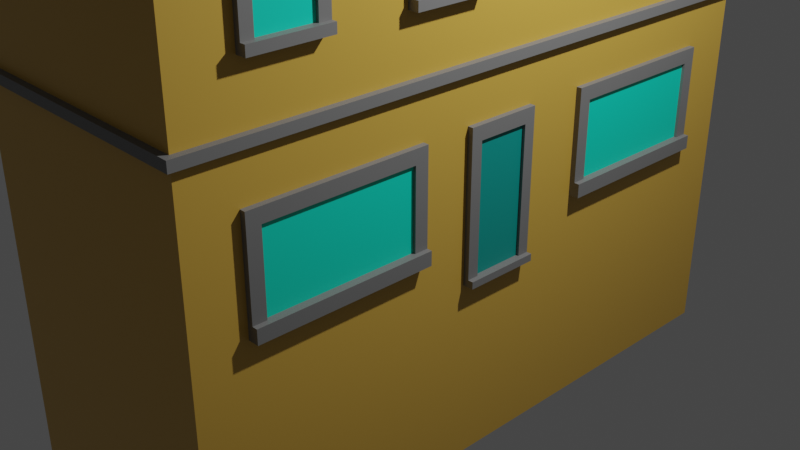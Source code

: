 # Source: Building.blend  (saved by Blender 3.2.14; exported with 4.5.12 LTS)
import bpy
from mathutils import Matrix  # noqa: F401  (used for matrix-valued properties, if any)

bpy.ops.wm.read_factory_settings(use_empty=True)
scene = bpy.context.scene
scene.name = 'Scene'

# ---- collections
col_collection = bpy.data.collections.new('Collection'); scene.collection.children.link(col_collection)

# ---- materials (node trees are filled in below, after node groups)
mat_paint = bpy.data.materials.new('Paint')
mat_paint.alpha_threshold = 0.0
mat_paint.use_transparent_shadow = False
mat_paint.line_color = (0.0, 0.0, 0.0, 1.0)
mat_doorpaint = bpy.data.materials.new('DoorPaint')
mat_doorpaint.use_transparent_shadow = False
mat_concrete = bpy.data.materials.new('Concrete')
mat_concrete.use_transparent_shadow = False
mat_window = bpy.data.materials.new('Window')
mat_window.use_transparent_shadow = False
mat_roof = bpy.data.materials.new('Roof')
mat_roof.use_transparent_shadow = False

# ---- node groups
ng_auto_smooth = bpy.data.node_groups.new('Auto Smooth', 'GeometryNodeTree')
_s = ng_auto_smooth.interface.new_socket(name='Geometry', in_out='OUTPUT', socket_type='NodeSocketGeometry')
_s = ng_auto_smooth.interface.new_socket(name='Geometry', in_out='INPUT', socket_type='NodeSocketGeometry')
_s = ng_auto_smooth.interface.new_socket(name='Angle', in_out='INPUT', socket_type='NodeSocketFloat')
_s.subtype = 'ANGLE'
_s.min_value = 0.0
_s.max_value = 3.142
ng_auto_smooth.is_modifier = True
_N = ng_auto_smooth.nodes; _L = ng_auto_smooth.links
n0 = _N.new('NodeGroupOutput'); n0.name = 'Group Output'; n0.location = (480, -100)
n1 = _N.new('NodeGroupInput'); n1.name = 'Group Input'; n1.location = (-420, -300)
n2 = _N.new('NodeGroupInput'); n2.name = 'Group Input.001'; n2.location = (-60, -100)
n3 = _N.new('GeometryNodeSetShadeSmooth'); n3.name = 'Set Shade Smooth'; n3.location = (120, -100)
n3.domain = 'EDGE'
n4 = _N.new('GeometryNodeSetShadeSmooth'); n4.name = 'Set Shade Smooth.001'; n4.location = (300, -100)
n5 = _N.new('GeometryNodeInputMeshEdgeAngle'); n5.name = 'Edge Angle'; n5.location = (-420, -220)
n6 = _N.new('GeometryNodeInputEdgeSmooth'); n6.name = 'Is Edge Smooth'; n6.location = (-60, -160)
n7 = _N.new('GeometryNodeInputShadeSmooth'); n7.name = 'Is Face Smooth'; n7.location = (-240, -340)
n8 = _N.new('FunctionNodeBooleanMath'); n8.name = 'Boolean Math'; n8.location = (-60, -220)
n9 = _N.new('FunctionNodeCompare'); n9.name = 'Compare'; n9.location = (-240, -180)
n9.operation = 'LESS_EQUAL'
_L.new(n5.outputs[0], n9.inputs[0])
_L.new(n4.outputs[0], n0.inputs[0])
_L.new(n1.outputs[1], n9.inputs[1])
_L.new(n9.outputs[0], n8.inputs[0])
_L.new(n7.outputs[0], n8.inputs[1])
_L.new(n2.outputs[0], n3.inputs[0])
_L.new(n6.outputs[0], n3.inputs[1])
_L.new(n3.outputs[0], n4.inputs[0])
_L.new(n8.outputs[0], n3.inputs[2])
n0.is_active_output = True

# ---- material node trees
mat_paint.use_nodes = True; mat_paint.node_tree.nodes.clear()
_N = mat_paint.node_tree.nodes; _L = mat_paint.node_tree.links
n0 = _N.new('ShaderNodeOutputMaterial'); n0.name = 'Material Output'; n0.location = (300, 300)
n1 = _N.new('ShaderNodeBsdfPrincipled'); n1.name = 'Principled BSDF'; n1.location = (10, 300)
n1.distribution = 'GGX'
n1.subsurface_method = 'RANDOM_WALK_SKIN'
n1.inputs[0].default_value = (0.6383, 0.3865, 0.06276, 1.0)
n1.inputs[2].default_value = 0.4
n1.inputs[3].default_value = 1.45
n1.inputs[27].default_value = (0.0, 0.0, 0.0, 1.0)
n1.inputs[28].default_value = 1.0
_L.new(n1.outputs[0], n0.inputs[0])
n0.is_active_output = True
mat_doorpaint.use_nodes = True; mat_doorpaint.node_tree.nodes.clear()
_N = mat_doorpaint.node_tree.nodes; _L = mat_doorpaint.node_tree.links
n0 = _N.new('ShaderNodeBsdfPrincipled'); n0.name = 'Principled BSDF'; n0.location = (10, 300)
n0.distribution = 'GGX'
n0.subsurface_method = 'RANDOM_WALK_SKIN'
n0.inputs[0].default_value = (0.0, 0.3032, 0.2681, 1.0)
n0.inputs[3].default_value = 1.45
n0.inputs[27].default_value = (0.0, 0.0, 0.0, 1.0)
n0.inputs[28].default_value = 1.0
n1 = _N.new('ShaderNodeOutputMaterial'); n1.name = 'Material Output'; n1.location = (300, 300)
_L.new(n0.outputs[0], n1.inputs[0])
n1.is_active_output = True
mat_concrete.use_nodes = True; mat_concrete.node_tree.nodes.clear()
_N = mat_concrete.node_tree.nodes; _L = mat_concrete.node_tree.links
n0 = _N.new('ShaderNodeBsdfPrincipled'); n0.name = 'Principled BSDF'; n0.location = (10, 300)
n0.distribution = 'GGX'
n0.subsurface_method = 'RANDOM_WALK_SKIN'
n0.inputs[0].default_value = (0.1902, 0.1902, 0.1902, 1.0)
n0.inputs[3].default_value = 1.45
n0.inputs[27].default_value = (0.0, 0.0, 0.0, 1.0)
n0.inputs[28].default_value = 1.0
n1 = _N.new('ShaderNodeOutputMaterial'); n1.name = 'Material Output'; n1.location = (300, 300)
_L.new(n0.outputs[0], n1.inputs[0])
n1.is_active_output = True
mat_window.use_nodes = True; mat_window.node_tree.nodes.clear()
_N = mat_window.node_tree.nodes; _L = mat_window.node_tree.links
n0 = _N.new('ShaderNodeBsdfPrincipled'); n0.name = 'Principled BSDF'; n0.location = (10, 300)
n0.distribution = 'GGX'
n0.subsurface_method = 'RANDOM_WALK_SKIN'
n0.inputs[0].default_value = (0.0, 0.8, 0.5782, 1.0)
n0.inputs[3].default_value = 1.45
n0.inputs[27].default_value = (0.0, 0.0, 0.0, 1.0)
n0.inputs[28].default_value = 1.0
n1 = _N.new('ShaderNodeOutputMaterial'); n1.name = 'Material Output'; n1.location = (300, 300)
_L.new(n0.outputs[0], n1.inputs[0])
n1.is_active_output = True
mat_roof.use_nodes = True; mat_roof.node_tree.nodes.clear()
_N = mat_roof.node_tree.nodes; _L = mat_roof.node_tree.links
n0 = _N.new('ShaderNodeBsdfPrincipled'); n0.name = 'Principled BSDF'; n0.location = (10, 300)
n0.distribution = 'GGX'
n0.subsurface_method = 'RANDOM_WALK_SKIN'
n0.inputs[0].default_value = (0.0, 0.0, 0.0, 1.0)
n0.inputs[3].default_value = 1.45
n0.inputs[27].default_value = (0.0, 0.0, 0.0, 1.0)
n0.inputs[28].default_value = 1.0
n1 = _N.new('ShaderNodeOutputMaterial'); n1.name = 'Material Output'; n1.location = (300, 300)
_L.new(n0.outputs[0], n1.inputs[0])
n1.is_active_output = True

# ---- world
world_world = bpy.data.worlds.new('World'); scene.world = world_world
world_world.use_nodes = True; world_world.node_tree.nodes.clear()
_N = world_world.node_tree.nodes; _L = world_world.node_tree.links
n0 = _N.new('ShaderNodeOutputWorld'); n0.name = 'World Output'; n0.location = (300, 300)
n1 = _N.new('ShaderNodeBackground'); n1.name = 'Background'; n1.location = (10, 300)
n1.inputs[0].default_value = (0.05088, 0.05088, 0.05088, 1.0)
_L.new(n1.outputs[0], n0.inputs[0])
n0.is_active_output = True
world_world.color = (0.05088, 0.05088, 0.05088)
world_world.use_sun_shadow = False
world_world.sun_shadow_jitter_overblur = 0.0

# ---- cameras
cam_camera = bpy.data.cameras.new('Camera')
cam_camera.clip_end = 100.0
cam_camera.ortho_scale = 7.314

# ---- lights
light_light = bpy.data.lights.new('Light', 'POINT')
light_light.transmission_factor = 0.0
light_light.energy = 1000.0
light_light.shadow_soft_size = 0.1
light_light.shadow_maximum_resolution = 0.006
light_light.use_absolute_resolution = True

# ---- meshes
me_cube = bpy.data.meshes.new('Cube')
me_cube.from_pydata([(1.0, 3.387, 2.0), (1.0, 3.387, 0.0), (1.0, -3.387, 2.0), (1.0, -3.387, 0.0), (-1.0, 3.387, 2.0), (-1.0, 3.387, 0.0), (-1.0, -3.387, 2.0), (-1.0, -3.387, 0.0), (1.0, -3.387, 2.1), (-1.0, -3.387, 2.1), (1.0, 3.387, 2.1), (-1.0, 3.387, 2.1), (1.0, -3.387, 4.1), (-1.0, -3.387, 4.1), (1.0, 3.387, 4.1), (-1.0, 3.387, 4.1), (1.05, -3.454, 2.0), (-1.05, -3.454, 2.0), (1.05, 3.454, 2.0), (-1.05, 3.454, 2.0), (1.05, -3.454, 2.1), (-1.05, -3.454, 2.1), (1.05, 3.454, 2.1), (-1.05, 3.454, 2.1), (1.0, -2.802, 2.661), (1.0, -2.802, 3.661), (1.0, -2.002, 2.661), (1.0, -2.002, 3.661), (1.042, -2.802, 2.661), (1.042, -2.802, 3.661), (1.042, -2.002, 2.661), (1.042, -2.002, 3.661), (1.0, -2.802, 2.755), (1.0, -2.802, 3.567), (1.0, -2.002, 3.567), (1.0, -2.002, 2.755), (1.042, -2.002, 3.567), (1.042, -2.002, 2.755), (1.042, -2.802, 3.567), (1.042, -2.802, 2.755), (1.0, -2.122, 2.661), (1.0, -2.682, 2.661), (1.0, -2.682, 3.661), (1.0, -2.122, 3.661), (1.042, -2.682, 2.661), (1.042, -2.122, 2.661), (1.042, -2.122, 3.661), (1.042, -2.682, 3.661), (1.042, -2.122, 2.755), (1.042, -2.682, 2.755), (1.042, -2.122, 3.567), (1.042, -2.682, 3.567), (1.0, -2.682, 2.755), (1.0, -2.122, 2.755), (1.0, -2.682, 3.567), (1.0, -2.122, 3.567), (1.021, -2.122, 2.755), (1.021, -2.682, 2.755), (1.021, -2.122, 3.567), (1.021, -2.682, 3.567), (1.081, -2.002, 2.755), (1.081, -2.002, 2.661), (1.081, -2.122, 2.661), (1.081, -2.802, 2.755), (1.081, -2.802, 2.661), (1.081, -2.682, 2.755), (1.081, -2.682, 2.661), (1.081, -2.122, 2.755), (1.0, -1.202, 2.661), (1.0, -1.202, 3.661), (1.0, -0.4024, 2.661), (1.0, -0.4024, 3.661), (1.042, -1.202, 2.661), (1.042, -1.202, 3.661), (1.042, -0.4024, 2.661), (1.042, -0.4024, 3.661), (1.0, -1.202, 2.755), (1.0, -1.202, 3.567), (1.0, -0.4024, 3.567), (1.0, -0.4024, 2.755), (1.042, -0.4024, 3.567), (1.042, -0.4024, 2.755), (1.042, -1.202, 3.567), (1.042, -1.202, 2.755), (1.0, -0.5224, 2.661), (1.0, -1.082, 2.661), (1.0, -1.082, 3.661), (1.0, -0.5224, 3.661), (1.042, -1.082, 2.661), (1.042, -0.5224, 2.661), (1.042, -0.5224, 3.661), (1.042, -1.082, 3.661), (1.042, -0.5224, 2.755), (1.042, -1.082, 2.755), (1.042, -0.5224, 3.567), (1.042, -1.082, 3.567), (1.0, -1.082, 2.755), (1.0, -0.5224, 2.755), (1.0, -1.082, 3.567), (1.0, -0.5224, 3.567), (1.021, -0.5224, 2.755), (1.021, -1.082, 2.755), (1.021, -0.5224, 3.567), (1.021, -1.082, 3.567), (1.081, -0.4024, 2.755), (1.081, -0.4024, 2.661), (1.081, -0.5224, 2.661), (1.081, -1.202, 2.755), (1.081, -1.202, 2.661), (1.081, -1.082, 2.755), (1.081, -1.082, 2.661), (1.081, -0.5224, 2.755), (1.0, 0.3976, 2.661), (1.0, 0.3976, 3.661), (1.0, 1.198, 2.661), (1.0, 1.198, 3.661), (1.042, 0.3976, 2.661), (1.042, 0.3976, 3.661), (1.042, 1.198, 2.661), (1.042, 1.198, 3.661), (1.0, 0.3976, 2.755), (1.0, 0.3976, 3.567), (1.0, 1.198, 3.567), (1.0, 1.198, 2.755), (1.042, 1.198, 3.567), (1.042, 1.198, 2.755), (1.042, 0.3976, 3.567), (1.042, 0.3976, 2.755), (1.0, 1.078, 2.661), (1.0, 0.5176, 2.661), (1.0, 0.5176, 3.661), (1.0, 1.078, 3.661), (1.042, 0.5176, 2.661), (1.042, 1.078, 2.661), (1.042, 1.078, 3.661), (1.042, 0.5176, 3.661), (1.042, 1.078, 2.755), (1.042, 0.5176, 2.755), (1.042, 1.078, 3.567), (1.042, 0.5176, 3.567), (1.0, 0.5176, 2.755), (1.0, 1.078, 2.755), (1.0, 0.5176, 3.567), (1.0, 1.078, 3.567), (1.021, 1.078, 2.755), (1.021, 0.5176, 2.755), (1.021, 1.078, 3.567), (1.021, 0.5176, 3.567), (1.081, 1.198, 2.755), (1.081, 1.198, 2.661), (1.081, 1.078, 2.661), (1.081, 0.3976, 2.755), (1.081, 0.3976, 2.661), (1.081, 0.5176, 2.755), (1.081, 0.5176, 2.661), (1.081, 1.078, 2.755), (1.0, 1.998, 2.661), (1.0, 1.998, 3.661), (1.0, 2.798, 2.661), (1.0, 2.798, 3.661), (1.042, 1.998, 2.661), (1.042, 1.998, 3.661), (1.042, 2.798, 2.661), (1.042, 2.798, 3.661), (1.0, 1.998, 2.755), (1.0, 1.998, 3.567), (1.0, 2.798, 3.567), (1.0, 2.798, 2.755), (1.042, 2.798, 3.567), (1.042, 2.798, 2.755), (1.042, 1.998, 3.567), (1.042, 1.998, 2.755), (1.0, 2.678, 2.661), (1.0, 2.118, 2.661), (1.0, 2.118, 3.661), (1.0, 2.678, 3.661), (1.042, 2.118, 2.661), (1.042, 2.678, 2.661), (1.042, 2.678, 3.661), (1.042, 2.118, 3.661), (1.042, 2.678, 2.755), (1.042, 2.118, 2.755), (1.042, 2.678, 3.567), (1.042, 2.118, 3.567), (1.0, 2.118, 2.755), (1.0, 2.678, 2.755), (1.0, 2.118, 3.567), (1.0, 2.678, 3.567), (1.021, 2.678, 2.755), (1.021, 2.118, 2.755), (1.021, 2.678, 3.567), (1.021, 2.118, 3.567), (1.081, 2.798, 2.755), (1.081, 2.798, 2.661), (1.081, 2.678, 2.661), (1.081, 1.998, 2.755), (1.081, 1.998, 2.661), (1.081, 2.118, 2.755), (1.081, 2.118, 2.661), (1.081, 2.678, 2.755), (1.0, -0.4992, -0.01088), (1.0, -0.4992, 1.528), (1.0, 0.3008, -0.01088), (1.0, 0.3008, 1.528), (1.042, -0.4992, -0.01088), (1.042, -0.4992, 1.528), (1.042, 0.3008, -0.01088), (1.042, 0.3008, 1.528), (1.0, -0.4992, 0.06337), (1.0, -0.4992, 1.382), (1.0, 0.3008, 1.382), (1.0, 0.3008, 0.06337), (1.042, 0.3008, 1.382), (1.042, 0.3008, 0.06337), (1.042, -0.4992, 1.382), (1.042, -0.4992, 0.06337), (1.0, 0.1809, -0.01088), (1.0, -0.3792, -0.01088), (1.0, -0.3792, 1.528), (1.0, 0.1809, 1.528), (1.042, -0.3792, -0.01088), (1.042, 0.1809, -0.01088), (1.042, 0.1809, 1.528), (1.042, -0.3792, 1.528), (1.042, 0.1809, 0.06337), (1.042, -0.3792, 0.06337), (1.042, 0.1809, 1.382), (1.042, -0.3792, 1.382), (1.0, -0.3792, 0.06337), (1.0, 0.1809, 0.06337), (1.0, -0.3792, 1.382), (1.0, 0.1809, 1.382), (1.021, 0.1809, 0.06337), (1.021, -0.3792, 0.06337), (1.021, 0.1809, 1.382), (1.021, -0.3792, 1.382), (1.081, 0.3008, 0.06337), (1.081, 0.3008, -0.01088), (1.081, 0.1809, -0.01088), (1.081, -0.4992, 0.06337), (1.081, -0.4992, -0.01088), (1.081, -0.3792, 0.06337), (1.081, -0.3792, -0.01088), (1.081, 0.1809, 0.06337), (1.0, 0.9555, 0.4278), (1.0, 0.9555, 1.528), (1.0, 2.79, 0.4278), (1.0, 2.79, 1.528), (1.042, 0.9555, 0.4278), (1.042, 0.9555, 1.528), (1.042, 2.79, 0.4278), (1.042, 2.79, 1.528), (1.0, 0.9555, 0.5731), (1.0, 0.9555, 1.382), (1.0, 2.79, 1.382), (1.0, 2.79, 0.5731), (1.042, 2.79, 1.382), (1.042, 2.79, 0.5731), (1.042, 0.9555, 1.382), (1.042, 0.9555, 0.5731), (1.0, 2.65, 0.4278), (1.0, 1.095, 0.4278), (1.0, 1.095, 1.528), (1.0, 2.65, 1.528), (1.042, 1.095, 0.4278), (1.042, 2.65, 0.4278), (1.042, 2.65, 1.528), (1.042, 1.095, 1.528), (1.042, 2.65, 0.5731), (1.042, 1.095, 0.5731), (1.042, 2.65, 1.382), (1.042, 1.095, 1.382), (1.0, 1.095, 0.5731), (1.0, 2.65, 0.5731), (1.0, 1.095, 1.382), (1.0, 2.65, 1.382), (1.021, 2.65, 0.5731), (1.021, 1.095, 0.5731), (1.021, 2.65, 1.382), (1.021, 1.095, 1.382), (1.081, 2.79, 0.5731), (1.081, 2.79, 0.4278), (1.081, 2.65, 0.4278), (1.081, 0.9555, 0.5731), (1.081, 0.9555, 0.4278), (1.081, 1.095, 0.5731), (1.081, 1.095, 0.4278), (1.081, 2.65, 0.5731), (1.0, -2.858, 0.4278), (1.0, -2.858, 1.528), (1.0, -1.023, 0.4278), (1.0, -1.023, 1.528), (1.042, -2.858, 0.4278), (1.042, -2.858, 1.528), (1.042, -1.023, 0.4278), (1.042, -1.023, 1.528), (1.0, -2.858, 0.5731), (1.0, -2.858, 1.382), (1.0, -1.023, 1.382), (1.0, -1.023, 0.5731), (1.042, -1.023, 1.382), (1.042, -1.023, 0.5731), (1.042, -2.858, 1.382), (1.042, -2.858, 0.5731), (1.0, -1.164, 0.4278), (1.0, -2.718, 0.4278), (1.0, -2.718, 1.528), (1.0, -1.164, 1.528), (1.042, -2.718, 0.4278), (1.042, -1.164, 0.4278), (1.042, -1.164, 1.528), (1.042, -2.718, 1.528), (1.042, -1.164, 0.5731), (1.042, -2.718, 0.5731), (1.042, -1.164, 1.382), (1.042, -2.718, 1.382), (1.0, -2.718, 0.5731), (1.0, -1.164, 0.5731), (1.0, -2.718, 1.382), (1.0, -1.164, 1.382), (1.021, -1.164, 0.5731), (1.021, -2.718, 0.5731), (1.021, -1.164, 1.382), (1.021, -2.718, 1.382), (1.081, -1.023, 0.5731), (1.081, -1.023, 0.4278), (1.081, -1.164, 0.4278), (1.081, -2.858, 0.5731), (1.081, -2.858, 0.4278), (1.081, -2.718, 0.5731), (1.081, -2.718, 0.4278), (1.081, -1.164, 0.5731), (1.264, -3.806, 4.1), (0.9908, -3.961, 4.1), (1.128, -3.822, 4.1), (-0.9908, -3.961, 4.1), (-1.295, -3.806, 4.1), (-1.128, -3.822, 4.1), (0.9902, 3.961, 4.1), (1.264, 3.807, 4.1), (1.128, 3.822, 4.1), (-1.295, 3.807, 4.1), (-0.9902, 3.961, 4.1), (-1.128, 3.822, 4.1), (-7.451e-09, -3.37, 5.349), (7.451e-09, 3.404, 5.349), (0.1395, -3.192, 5.399), (-0.1395, -3.192, 5.399), (-4.843e-09, -3.279, 5.428), (-0.1395, 3.228, 5.399), (0.1395, 3.228, 5.399), (4.909e-09, 3.318, 5.426), (-1.0, 3.387, -1.897), (-1.0, -3.387, -1.897), (1.0, 3.387, -1.897), (1.0, -3.387, -1.897)], [], [(0, 4, 19, 18), (3, 2, 6, 7), (7, 6, 4, 5), (7, 5, 352, 353), (1, 0, 2, 3), (5, 4, 0, 1), (11, 9, 13, 15), (8, 9, 21, 20), (9, 11, 23, 21), (2, 0, 18, 16), (338, 342, 345), (9, 8, 12, 13), (10, 11, 15, 14), (8, 10, 14, 12), (19, 17, 21, 23), (16, 18, 22, 20), (18, 19, 23, 22), (17, 16, 20, 21), (6, 2, 16, 17), (11, 10, 22, 23), (10, 8, 20, 22), (4, 6, 17, 19), (332, 339, 350, 346), (341, 349, 351, 345, 342), (335, 333, 344), (14, 15, 343, 342, 338, 340), (12, 14, 340, 339, 332, 334), (15, 13, 337, 336, 341, 343), (55, 43, 27, 34), (34, 27, 31, 36), (51, 47, 29, 38), (38, 29, 25, 33), (41, 44, 28, 24), (47, 42, 25, 29), (28, 39, 32, 24), (39, 38, 33, 32), (48, 49, 65, 67), (49, 51, 38, 39), (26, 35, 37, 30), (35, 34, 36, 37), (40, 53, 35, 26), (53, 55, 34, 35), (32, 33, 54, 52), (52, 54, 55, 53), (24, 32, 52, 41), (41, 52, 53, 40), (37, 36, 50, 48), (51, 49, 57, 59), (30, 37, 60, 61), (28, 44, 66, 64), (31, 27, 43, 46), (46, 43, 42, 47), (26, 30, 45, 40), (40, 45, 44, 41), (36, 31, 46, 50), (50, 46, 47, 51), (33, 25, 42, 54), (54, 42, 43, 55), (56, 58, 59, 57), (50, 51, 59, 58), (49, 48, 56, 57), (48, 50, 58, 56), (66, 65, 63, 64), (61, 60, 67, 62), (62, 67, 65, 66), (44, 45, 62, 66), (49, 39, 63, 65), (39, 28, 64, 63), (45, 30, 61, 62), (37, 48, 67, 60), (99, 87, 71, 78), (78, 71, 75, 80), (95, 91, 73, 82), (82, 73, 69, 77), (85, 88, 72, 68), (91, 86, 69, 73), (72, 83, 76, 68), (83, 82, 77, 76), (92, 93, 109, 111), (93, 95, 82, 83), (70, 79, 81, 74), (79, 78, 80, 81), (84, 97, 79, 70), (97, 99, 78, 79), (76, 77, 98, 96), (96, 98, 99, 97), (68, 76, 96, 85), (85, 96, 97, 84), (81, 80, 94, 92), (95, 93, 101, 103), (74, 81, 104, 105), (72, 88, 110, 108), (75, 71, 87, 90), (90, 87, 86, 91), (70, 74, 89, 84), (84, 89, 88, 85), (80, 75, 90, 94), (94, 90, 91, 95), (77, 69, 86, 98), (98, 86, 87, 99), (100, 102, 103, 101), (94, 95, 103, 102), (93, 92, 100, 101), (92, 94, 102, 100), (110, 109, 107, 108), (105, 104, 111, 106), (106, 111, 109, 110), (88, 89, 106, 110), (93, 83, 107, 109), (83, 72, 108, 107), (89, 74, 105, 106), (81, 92, 111, 104), (143, 131, 115, 122), (122, 115, 119, 124), (139, 135, 117, 126), (126, 117, 113, 121), (129, 132, 116, 112), (135, 130, 113, 117), (116, 127, 120, 112), (127, 126, 121, 120), (136, 137, 153, 155), (137, 139, 126, 127), (114, 123, 125, 118), (123, 122, 124, 125), (128, 141, 123, 114), (141, 143, 122, 123), (120, 121, 142, 140), (140, 142, 143, 141), (112, 120, 140, 129), (129, 140, 141, 128), (125, 124, 138, 136), (139, 137, 145, 147), (118, 125, 148, 149), (116, 132, 154, 152), (119, 115, 131, 134), (134, 131, 130, 135), (114, 118, 133, 128), (128, 133, 132, 129), (124, 119, 134, 138), (138, 134, 135, 139), (121, 113, 130, 142), (142, 130, 131, 143), (144, 146, 147, 145), (138, 139, 147, 146), (137, 136, 144, 145), (136, 138, 146, 144), (154, 153, 151, 152), (149, 148, 155, 150), (150, 155, 153, 154), (132, 133, 150, 154), (137, 127, 151, 153), (127, 116, 152, 151), (133, 118, 149, 150), (125, 136, 155, 148), (187, 175, 159, 166), (166, 159, 163, 168), (183, 179, 161, 170), (170, 161, 157, 165), (173, 176, 160, 156), (179, 174, 157, 161), (160, 171, 164, 156), (171, 170, 165, 164), (180, 181, 197, 199), (181, 183, 170, 171), (158, 167, 169, 162), (167, 166, 168, 169), (172, 185, 167, 158), (185, 187, 166, 167), (164, 165, 186, 184), (184, 186, 187, 185), (156, 164, 184, 173), (173, 184, 185, 172), (169, 168, 182, 180), (183, 181, 189, 191), (162, 169, 192, 193), (160, 176, 198, 196), (163, 159, 175, 178), (178, 175, 174, 179), (158, 162, 177, 172), (172, 177, 176, 173), (168, 163, 178, 182), (182, 178, 179, 183), (165, 157, 174, 186), (186, 174, 175, 187), (188, 190, 191, 189), (182, 183, 191, 190), (181, 180, 188, 189), (180, 182, 190, 188), (198, 197, 195, 196), (193, 192, 199, 194), (194, 199, 197, 198), (176, 177, 194, 198), (181, 171, 195, 197), (171, 160, 196, 195), (177, 162, 193, 194), (169, 180, 199, 192), (231, 219, 203, 210), (210, 203, 207, 212), (227, 223, 205, 214), (214, 205, 201, 209), (217, 220, 204, 200), (223, 218, 201, 205), (204, 215, 208, 200), (215, 214, 209, 208), (224, 225, 241, 243), (225, 227, 214, 215), (202, 211, 213, 206), (211, 210, 212, 213), (216, 229, 211, 202), (229, 231, 210, 211), (208, 209, 230, 228), (228, 230, 231, 229), (200, 208, 228, 217), (217, 228, 229, 216), (213, 212, 226, 224), (227, 225, 233, 235), (206, 213, 236, 237), (204, 220, 242, 240), (207, 203, 219, 222), (222, 219, 218, 223), (202, 206, 221, 216), (216, 221, 220, 217), (212, 207, 222, 226), (226, 222, 223, 227), (209, 201, 218, 230), (230, 218, 219, 231), (232, 234, 235, 233), (226, 227, 235, 234), (225, 224, 232, 233), (224, 226, 234, 232), (242, 241, 239, 240), (237, 236, 243, 238), (238, 243, 241, 242), (220, 221, 238, 242), (225, 215, 239, 241), (215, 204, 240, 239), (221, 206, 237, 238), (213, 224, 243, 236), (275, 263, 247, 254), (254, 247, 251, 256), (271, 267, 249, 258), (258, 249, 245, 253), (261, 264, 248, 244), (267, 262, 245, 249), (248, 259, 252, 244), (259, 258, 253, 252), (268, 269, 285, 287), (269, 271, 258, 259), (246, 255, 257, 250), (255, 254, 256, 257), (260, 273, 255, 246), (273, 275, 254, 255), (252, 253, 274, 272), (272, 274, 275, 273), (244, 252, 272, 261), (261, 272, 273, 260), (257, 256, 270, 268), (271, 269, 277, 279), (250, 257, 280, 281), (248, 264, 286, 284), (251, 247, 263, 266), (266, 263, 262, 267), (246, 250, 265, 260), (260, 265, 264, 261), (256, 251, 266, 270), (270, 266, 267, 271), (253, 245, 262, 274), (274, 262, 263, 275), (276, 278, 279, 277), (270, 271, 279, 278), (269, 268, 276, 277), (268, 270, 278, 276), (286, 285, 283, 284), (281, 280, 287, 282), (282, 287, 285, 286), (264, 265, 282, 286), (269, 259, 283, 285), (259, 248, 284, 283), (265, 250, 281, 282), (257, 268, 287, 280), (319, 307, 291, 298), (298, 291, 295, 300), (315, 311, 293, 302), (302, 293, 289, 297), (305, 308, 292, 288), (311, 306, 289, 293), (292, 303, 296, 288), (303, 302, 297, 296), (312, 313, 329, 331), (313, 315, 302, 303), (290, 299, 301, 294), (299, 298, 300, 301), (304, 317, 299, 290), (317, 319, 298, 299), (296, 297, 318, 316), (316, 318, 319, 317), (288, 296, 316, 305), (305, 316, 317, 304), (301, 300, 314, 312), (315, 313, 321, 323), (294, 301, 324, 325), (292, 308, 330, 328), (295, 291, 307, 310), (310, 307, 306, 311), (290, 294, 309, 304), (304, 309, 308, 305), (300, 295, 310, 314), (314, 310, 311, 315), (297, 289, 306, 318), (318, 306, 307, 319), (320, 322, 323, 321), (314, 315, 323, 322), (313, 312, 320, 321), (312, 314, 322, 320), (330, 329, 327, 328), (325, 324, 331, 326), (326, 331, 329, 330), (308, 309, 326, 330), (313, 303, 327, 329), (303, 292, 328, 327), (309, 294, 325, 326), (301, 312, 331, 324), (332, 333, 334), (335, 336, 337), (338, 339, 340), (341, 342, 343), (348, 347, 336, 335, 344), (341, 336, 347, 349), (351, 350, 339, 338, 345), (13, 12, 334, 333, 335, 337), (346, 347, 348), (349, 350, 351), (349, 347, 346, 350), (332, 346, 348, 344, 333), (352, 354, 355, 353), (1, 3, 355, 354), (5, 1, 354, 352), (3, 7, 353, 355)])
me_cube.polygons.foreach_set('use_smooth', [True] * 338)
me_cube.polygons.foreach_set('material_index', [2, 0, 0, 0, 0, 0, 0, 2, 2, 2, 4, 0, 0, 0, 2, 2, 2, 2, 2, 2, 2, 2, 4, 4, 4, 4, 4, 4, 2, 2, 2, 2, 2, 2, 2, 2, 2, 2, 2, 2, 2, 2, 2, 2, 2, 2, 2, 2, 2, 2, 2, 2, 2, 2, 2, 2, 2, 2, 3, 2, 2, 2, 2, 2, 2, 2, 2, 2, 2, 2, 2, 2, 2, 2, 2, 2, 2, 2, 2, 2, 2, 2, 2, 2, 2, 2, 2, 2, 2, 2, 2, 2, 2, 2, 2, 2, 2, 2, 2, 2, 3, 2, 2, 2, 2, 2, 2, 2, 2, 2, 2, 2, 2, 2, 2, 2, 2, 2, 2, 2, 2, 2, 2, 2, 2, 2, 2, 2, 2, 2, 2, 2, 2, 2, 2, 2, 2, 2, 2, 2, 2, 2, 3, 2, 2, 2, 2, 2, 2, 2, 2, 2, 2, 2, 2, 2, 2, 2, 2, 2, 2, 2, 2, 2, 2, 2, 2, 2, 2, 2, 2, 2, 2, 2, 2, 2, 2, 2, 2, 2, 2, 2, 2, 2, 3, 2, 2, 2, 2, 2, 2, 2, 2, 2, 2, 2, 2, 2, 2, 2, 2, 2, 2, 2, 2, 2, 2, 2, 2, 2, 2, 2, 2, 2, 2, 2, 2, 2, 2, 2, 2, 2, 2, 2, 2, 2, 1, 2, 2, 2, 2, 2, 2, 2, 2, 2, 2, 2, 2, 2, 2, 2, 2, 2, 2, 2, 2, 2, 2, 2, 2, 2, 2, 2, 2, 2, 2, 2, 2, 2, 2, 2, 2, 2, 2, 2, 2, 2, 3, 2, 2, 2, 2, 2, 2, 2, 2, 2, 2, 2, 2, 2, 2, 2, 2, 2, 2, 2, 2, 2, 2, 2, 2, 2, 2, 2, 2, 2, 2, 2, 2, 2, 2, 2, 2, 2, 2, 2, 2, 2, 3, 2, 2, 2, 2, 2, 2, 2, 2, 2, 2, 2, 4, 4, 4, 4, 4, 4, 4, 4, 4, 4, 4, 4, 0, 0, 0, 0])
_uv = me_cube.uv_layers.new(name='UVMap')
_uv.uv.foreach_set('vector', [0.625, 0.5, 0.625, 0.25, 0.625, 0.25, 0.625, 0.5, 0.375, 0.75, 0.625, 0.75, 0.625, 1.0, 0.375, 1.0, 0.375, 0.0, 0.625, 0.0, 0.625, 0.25, 0.375, 0.25, 0.375, 0.0, 0.375, 0.25, 0.375, 0.25, 0.375, 0.0, 0.375, 0.5, 0.625, 0.5, 0.625, 0.75, 0.375, 0.75, 0.375, 0.25, 0.625, 0.25, 0.625, 0.5, 0.375, 0.5, 0.625, 0.25, 0.625, 0.0, 0.625, 0.0, 0.625, 0.25, 0.625, 0.75, 0.625, 1.0, 0.625, 1.0, 0.625, 0.75, 0.625, 0.0, 0.625, 0.25, 0.625, 0.25, 0.625, 0.0, 0.625, 0.75, 0.625, 0.5, 0.625, 0.5, 0.625, 0.75, 0.625, 0.4808, 0.625, 0.2692, 0.625, 0.4984, 0.625, 1.0, 0.625, 0.75, 0.625, 0.75, 0.625, 1.0, 0.625, 0.5, 0.625, 0.25, 0.625, 0.25, 0.625, 0.5, 0.625, 0.75, 0.625, 0.5, 0.625, 0.5, 0.625, 0.75, 0.625, 0.25, 0.625, 0.0, 0.625, 0.0, 0.625, 0.25, 0.625, 0.75, 0.625, 0.5, 0.625, 0.5, 0.625, 0.75, 0.625, 0.5, 0.625, 0.25, 0.625, 0.25, 0.625, 0.5, 0.625, 1.0, 0.625, 0.75, 0.625, 0.75, 0.625, 1.0, 0.625, 1.0, 0.625, 0.75, 0.625, 0.75, 0.625, 1.0, 0.625, 0.25, 0.625, 0.5, 0.625, 0.5, 0.625, 0.25, 0.625, 0.5, 0.625, 0.75, 0.625, 0.75, 0.625, 0.5, 0.625, 0.25, 0.625, 0.0, 0.625, 0.0, 0.625, 0.25, 0.625, 0.7451, 0.625, 0.5049, 0.625, 0.5231, 0.625, 0.7257, 0.625, 0.2451, 0.625, 0.2269, 0.625, 0.229, 0.625, 0.2313, 0.625, 0.2489, 0.625, 0.9809, 0.625, 0.7691, 0.625, 0.9809, 0.625, 0.5, 0.625, 0.25, 0.625, 0.25, 0.625, 0.2692, 0.625, 0.4808, 0.625, 0.5, 0.625, 0.75, 0.625, 0.5, 0.625, 0.5, 0.625, 0.5049, 0.625, 0.7451, 0.625, 0.75, 0.625, 0.25, 0.625, 0.0, 0.625, 0.0, 0.625, 0.004889, 0.625, 0.2451, 0.625, 0.25, 0.5417, 0.1667, 0.625, 0.1667, 0.625, 0.25, 0.5417, 0.25, 0.5417, 0.25, 0.625, 0.25, 0.625, 0.5, 0.5417, 0.5, 0.5417, 0.6667, 0.625, 0.6667, 0.625, 0.75, 0.5417, 0.75, 0.5417, 0.75, 0.625, 0.75, 0.625, 1.0, 0.5417, 1.0, 0.125, 0.6667, 0.375, 0.6667, 0.375, 0.75, 0.125, 0.75, 0.625, 0.6667, 0.875, 0.6667, 0.875, 0.75, 0.625, 0.75, 0.375, 0.75, 0.4583, 0.75, 0.4583, 1.0, 0.375, 1.0, 0.4583, 0.75, 0.5417, 0.75, 0.5417, 1.0, 0.4583, 1.0, 0.4583, 0.5833, 0.4583, 0.6667, 0.4583, 0.6667, 0.4583, 0.5833, 0.4583, 0.6667, 0.5417, 0.6667, 0.5417, 0.75, 0.4583, 0.75, 0.375, 0.25, 0.4583, 0.25, 0.4583, 0.5, 0.375, 0.5, 0.4583, 0.25, 0.5417, 0.25, 0.5417, 0.5, 0.4583, 0.5, 0.375, 0.1667, 0.4583, 0.1667, 0.4583, 0.25, 0.375, 0.25, 0.4583, 0.1667, 0.5417, 0.1667, 0.5417, 0.25, 0.4583, 0.25, 0.4583, 0.0, 0.5417, 0.0, 0.5417, 0.08333, 0.4583, 0.08333, 0.4583, 0.08333, 0.5417, 0.08333, 0.5417, 0.1667, 0.4583, 0.1667, 0.375, 0.0, 0.4583, 0.0, 0.4583, 0.08333, 0.375, 0.08333, 0.375, 0.08333, 0.4583, 0.08333, 0.4583, 0.1667, 0.375, 0.1667, 0.4583, 0.5, 0.5417, 0.5, 0.5417, 0.5833, 0.4583, 0.5833, 0.5417, 0.6667, 0.4583, 0.6667, 0.4583, 0.6667, 0.5417, 0.6667, 0.375, 0.5, 0.4583, 0.5, 0.4583, 0.5, 0.375, 0.5, 0.375, 0.75, 0.375, 0.6667, 0.375, 0.6667, 0.375, 0.75, 0.625, 0.5, 0.875, 0.5, 0.875, 0.5833, 0.625, 0.5833, 0.625, 0.5833, 0.875, 0.5833, 0.875, 0.6667, 0.625, 0.6667, 0.125, 0.5, 0.375, 0.5, 0.375, 0.5833, 0.125, 0.5833, 0.125, 0.5833, 0.375, 0.5833, 0.375, 0.6667, 0.125, 0.6667, 0.5417, 0.5, 0.625, 0.5, 0.625, 0.5833, 0.5417, 0.5833, 0.5417, 0.5833, 0.625, 0.5833, 0.625, 0.6667, 0.5417, 0.6667, 0.5417, 0.0, 0.625, 0.0, 0.625, 0.08333, 0.5417, 0.08333, 0.5417, 0.08333, 0.625, 0.08333, 0.625, 0.1667, 0.5417, 0.1667, 0.4583, 0.5833, 0.5417, 0.5833, 0.5417, 0.6667, 0.4583, 0.6667, 0.5417, 0.5833, 0.5417, 0.6667, 0.5417, 0.6667, 0.5417, 0.5833, 0.4583, 0.6667, 0.4583, 0.5833, 0.4583, 0.5833, 0.4583, 0.6667, 0.4583, 0.5833, 0.5417, 0.5833, 0.5417, 0.5833, 0.4583, 0.5833, 0.375, 0.6667, 0.4583, 0.6667, 0.4583, 0.75, 0.375, 0.75, 0.375, 0.5, 0.4583, 0.5, 0.4583, 0.5833, 0.375, 0.5833, 0.375, 0.5833, 0.4583, 0.5833, 0.4583, 0.6667, 0.375, 0.6667, 0.375, 0.6667, 0.375, 0.5833, 0.375, 0.5833, 0.375, 0.6667, 0.4583, 0.6667, 0.4583, 0.75, 0.4583, 0.75, 0.4583, 0.6667, 0.4583, 0.75, 0.375, 0.75, 0.375, 0.75, 0.4583, 0.75, 0.375, 0.5833, 0.375, 0.5, 0.375, 0.5, 0.375, 0.5833, 0.4583, 0.5, 0.4583, 0.5833, 0.4583, 0.5833, 0.4583, 0.5, 0.5417, 0.1667, 0.625, 0.1667, 0.625, 0.25, 0.5417, 0.25, 0.5417, 0.25, 0.625, 0.25, 0.625, 0.5, 0.5417, 0.5, 0.5417, 0.6667, 0.625, 0.6667, 0.625, 0.75, 0.5417, 0.75, 0.5417, 0.75, 0.625, 0.75, 0.625, 1.0, 0.5417, 1.0, 0.125, 0.6667, 0.375, 0.6667, 0.375, 0.75, 0.125, 0.75, 0.625, 0.6667, 0.875, 0.6667, 0.875, 0.75, 0.625, 0.75, 0.375, 0.75, 0.4583, 0.75, 0.4583, 1.0, 0.375, 1.0, 0.4583, 0.75, 0.5417, 0.75, 0.5417, 1.0, 0.4583, 1.0, 0.4583, 0.5833, 0.4583, 0.6667, 0.4583, 0.6667, 0.4583, 0.5833, 0.4583, 0.6667, 0.5417, 0.6667, 0.5417, 0.75, 0.4583, 0.75, 0.375, 0.25, 0.4583, 0.25, 0.4583, 0.5, 0.375, 0.5, 0.4583, 0.25, 0.5417, 0.25, 0.5417, 0.5, 0.4583, 0.5, 0.375, 0.1667, 0.4583, 0.1667, 0.4583, 0.25, 0.375, 0.25, 0.4583, 0.1667, 0.5417, 0.1667, 0.5417, 0.25, 0.4583, 0.25, 0.4583, 0.0, 0.5417, 0.0, 0.5417, 0.08333, 0.4583, 0.08333, 0.4583, 0.08333, 0.5417, 0.08333, 0.5417, 0.1667, 0.4583, 0.1667, 0.375, 0.0, 0.4583, 0.0, 0.4583, 0.08333, 0.375, 0.08333, 0.375, 0.08333, 0.4583, 0.08333, 0.4583, 0.1667, 0.375, 0.1667, 0.4583, 0.5, 0.5417, 0.5, 0.5417, 0.5833, 0.4583, 0.5833, 0.5417, 0.6667, 0.4583, 0.6667, 0.4583, 0.6667, 0.5417, 0.6667, 0.375, 0.5, 0.4583, 0.5, 0.4583, 0.5, 0.375, 0.5, 0.375, 0.75, 0.375, 0.6667, 0.375, 0.6667, 0.375, 0.75, 0.625, 0.5, 0.875, 0.5, 0.875, 0.5833, 0.625, 0.5833, 0.625, 0.5833, 0.875, 0.5833, 0.875, 0.6667, 0.625, 0.6667, 0.125, 0.5, 0.375, 0.5, 0.375, 0.5833, 0.125, 0.5833, 0.125, 0.5833, 0.375, 0.5833, 0.375, 0.6667, 0.125, 0.6667, 0.5417, 0.5, 0.625, 0.5, 0.625, 0.5833, 0.5417, 0.5833, 0.5417, 0.5833, 0.625, 0.5833, 0.625, 0.6667, 0.5417, 0.6667, 0.5417, 0.0, 0.625, 0.0, 0.625, 0.08333, 0.5417, 0.08333, 0.5417, 0.08333, 0.625, 0.08333, 0.625, 0.1667, 0.5417, 0.1667, 0.4583, 0.5833, 0.5417, 0.5833, 0.5417, 0.6667, 0.4583, 0.6667, 0.5417, 0.5833, 0.5417, 0.6667, 0.5417, 0.6667, 0.5417, 0.5833, 0.4583, 0.6667, 0.4583, 0.5833, 0.4583, 0.5833, 0.4583, 0.6667, 0.4583, 0.5833, 0.5417, 0.5833, 0.5417, 0.5833, 0.4583, 0.5833, 0.375, 0.6667, 0.4583, 0.6667, 0.4583, 0.75, 0.375, 0.75, 0.375, 0.5, 0.4583, 0.5, 0.4583, 0.5833, 0.375, 0.5833, 0.375, 0.5833, 0.4583, 0.5833, 0.4583, 0.6667, 0.375, 0.6667, 0.375, 0.6667, 0.375, 0.5833, 0.375, 0.5833, 0.375, 0.6667, 0.4583, 0.6667, 0.4583, 0.75, 0.4583, 0.75, 0.4583, 0.6667, 0.4583, 0.75, 0.375, 0.75, 0.375, 0.75, 0.4583, 0.75, 0.375, 0.5833, 0.375, 0.5, 0.375, 0.5, 0.375, 0.5833, 0.4583, 0.5, 0.4583, 0.5833, 0.4583, 0.5833, 0.4583, 0.5, 0.5417, 0.1667, 0.625, 0.1667, 0.625, 0.25, 0.5417, 0.25, 0.5417, 0.25, 0.625, 0.25, 0.625, 0.5, 0.5417, 0.5, 0.5417, 0.6667, 0.625, 0.6667, 0.625, 0.75, 0.5417, 0.75, 0.5417, 0.75, 0.625, 0.75, 0.625, 1.0, 0.5417, 1.0, 0.125, 0.6667, 0.375, 0.6667, 0.375, 0.75, 0.125, 0.75, 0.625, 0.6667, 0.875, 0.6667, 0.875, 0.75, 0.625, 0.75, 0.375, 0.75, 0.4583, 0.75, 0.4583, 1.0, 0.375, 1.0, 0.4583, 0.75, 0.5417, 0.75, 0.5417, 1.0, 0.4583, 1.0, 0.4583, 0.5833, 0.4583, 0.6667, 0.4583, 0.6667, 0.4583, 0.5833, 0.4583, 0.6667, 0.5417, 0.6667, 0.5417, 0.75, 0.4583, 0.75, 0.375, 0.25, 0.4583, 0.25, 0.4583, 0.5, 0.375, 0.5, 0.4583, 0.25, 0.5417, 0.25, 0.5417, 0.5, 0.4583, 0.5, 0.375, 0.1667, 0.4583, 0.1667, 0.4583, 0.25, 0.375, 0.25, 0.4583, 0.1667, 0.5417, 0.1667, 0.5417, 0.25, 0.4583, 0.25, 0.4583, 0.0, 0.5417, 0.0, 0.5417, 0.08333, 0.4583, 0.08333, 0.4583, 0.08333, 0.5417, 0.08333, 0.5417, 0.1667, 0.4583, 0.1667, 0.375, 0.0, 0.4583, 0.0, 0.4583, 0.08333, 0.375, 0.08333, 0.375, 0.08333, 0.4583, 0.08333, 0.4583, 0.1667, 0.375, 0.1667, 0.4583, 0.5, 0.5417, 0.5, 0.5417, 0.5833, 0.4583, 0.5833, 0.5417, 0.6667, 0.4583, 0.6667, 0.4583, 0.6667, 0.5417, 0.6667, 0.375, 0.5, 0.4583, 0.5, 0.4583, 0.5, 0.375, 0.5, 0.375, 0.75, 0.375, 0.6667, 0.375, 0.6667, 0.375, 0.75, 0.625, 0.5, 0.875, 0.5, 0.875, 0.5833, 0.625, 0.5833, 0.625, 0.5833, 0.875, 0.5833, 0.875, 0.6667, 0.625, 0.6667, 0.125, 0.5, 0.375, 0.5, 0.375, 0.5833, 0.125, 0.5833, 0.125, 0.5833, 0.375, 0.5833, 0.375, 0.6667, 0.125, 0.6667, 0.5417, 0.5, 0.625, 0.5, 0.625, 0.5833, 0.5417, 0.5833, 0.5417, 0.5833, 0.625, 0.5833, 0.625, 0.6667, 0.5417, 0.6667, 0.5417, 0.0, 0.625, 0.0, 0.625, 0.08333, 0.5417, 0.08333, 0.5417, 0.08333, 0.625, 0.08333, 0.625, 0.1667, 0.5417, 0.1667, 0.4583, 0.5833, 0.5417, 0.5833, 0.5417, 0.6667, 0.4583, 0.6667, 0.5417, 0.5833, 0.5417, 0.6667, 0.5417, 0.6667, 0.5417, 0.5833, 0.4583, 0.6667, 0.4583, 0.5833, 0.4583, 0.5833, 0.4583, 0.6667, 0.4583, 0.5833, 0.5417, 0.5833, 0.5417, 0.5833, 0.4583, 0.5833, 0.375, 0.6667, 0.4583, 0.6667, 0.4583, 0.75, 0.375, 0.75, 0.375, 0.5, 0.4583, 0.5, 0.4583, 0.5833, 0.375, 0.5833, 0.375, 0.5833, 0.4583, 0.5833, 0.4583, 0.6667, 0.375, 0.6667, 0.375, 0.6667, 0.375, 0.5833, 0.375, 0.5833, 0.375, 0.6667, 0.4583, 0.6667, 0.4583, 0.75, 0.4583, 0.75, 0.4583, 0.6667, 0.4583, 0.75, 0.375, 0.75, 0.375, 0.75, 0.4583, 0.75, 0.375, 0.5833, 0.375, 0.5, 0.375, 0.5, 0.375, 0.5833, 0.4583, 0.5, 0.4583, 0.5833, 0.4583, 0.5833, 0.4583, 0.5, 0.5417, 0.1667, 0.625, 0.1667, 0.625, 0.25, 0.5417, 0.25, 0.5417, 0.25, 0.625, 0.25, 0.625, 0.5, 0.5417, 0.5, 0.5417, 0.6667, 0.625, 0.6667, 0.625, 0.75, 0.5417, 0.75, 0.5417, 0.75, 0.625, 0.75, 0.625, 1.0, 0.5417, 1.0, 0.125, 0.6667, 0.375, 0.6667, 0.375, 0.75, 0.125, 0.75, 0.625, 0.6667, 0.875, 0.6667, 0.875, 0.75, 0.625, 0.75, 0.375, 0.75, 0.4583, 0.75, 0.4583, 1.0, 0.375, 1.0, 0.4583, 0.75, 0.5417, 0.75, 0.5417, 1.0, 0.4583, 1.0, 0.4583, 0.5833, 0.4583, 0.6667, 0.4583, 0.6667, 0.4583, 0.5833, 0.4583, 0.6667, 0.5417, 0.6667, 0.5417, 0.75, 0.4583, 0.75, 0.375, 0.25, 0.4583, 0.25, 0.4583, 0.5, 0.375, 0.5, 0.4583, 0.25, 0.5417, 0.25, 0.5417, 0.5, 0.4583, 0.5, 0.375, 0.1667, 0.4583, 0.1667, 0.4583, 0.25, 0.375, 0.25, 0.4583, 0.1667, 0.5417, 0.1667, 0.5417, 0.25, 0.4583, 0.25, 0.4583, 0.0, 0.5417, 0.0, 0.5417, 0.08333, 0.4583, 0.08333, 0.4583, 0.08333, 0.5417, 0.08333, 0.5417, 0.1667, 0.4583, 0.1667, 0.375, 0.0, 0.4583, 0.0, 0.4583, 0.08333, 0.375, 0.08333, 0.375, 0.08333, 0.4583, 0.08333, 0.4583, 0.1667, 0.375, 0.1667, 0.4583, 0.5, 0.5417, 0.5, 0.5417, 0.5833, 0.4583, 0.5833, 0.5417, 0.6667, 0.4583, 0.6667, 0.4583, 0.6667, 0.5417, 0.6667, 0.375, 0.5, 0.4583, 0.5, 0.4583, 0.5, 0.375, 0.5, 0.375, 0.75, 0.375, 0.6667, 0.375, 0.6667, 0.375, 0.75, 0.625, 0.5, 0.875, 0.5, 0.875, 0.5833, 0.625, 0.5833, 0.625, 0.5833, 0.875, 0.5833, 0.875, 0.6667, 0.625, 0.6667, 0.125, 0.5, 0.375, 0.5, 0.375, 0.5833, 0.125, 0.5833, 0.125, 0.5833, 0.375, 0.5833, 0.375, 0.6667, 0.125, 0.6667, 0.5417, 0.5, 0.625, 0.5, 0.625, 0.5833, 0.5417, 0.5833, 0.5417, 0.5833, 0.625, 0.5833, 0.625, 0.6667, 0.5417, 0.6667, 0.5417, 0.0, 0.625, 0.0, 0.625, 0.08333, 0.5417, 0.08333, 0.5417, 0.08333, 0.625, 0.08333, 0.625, 0.1667, 0.5417, 0.1667, 0.4583, 0.5833, 0.5417, 0.5833, 0.5417, 0.6667, 0.4583, 0.6667, 0.5417, 0.5833, 0.5417, 0.6667, 0.5417, 0.6667, 0.5417, 0.5833, 0.4583, 0.6667, 0.4583, 0.5833, 0.4583, 0.5833, 0.4583, 0.6667, 0.4583, 0.5833, 0.5417, 0.5833, 0.5417, 0.5833, 0.4583, 0.5833, 0.375, 0.6667, 0.4583, 0.6667, 0.4583, 0.75, 0.375, 0.75, 0.375, 0.5, 0.4583, 0.5, 0.4583, 0.5833, 0.375, 0.5833, 0.375, 0.5833, 0.4583, 0.5833, 0.4583, 0.6667, 0.375, 0.6667, 0.375, 0.6667, 0.375, 0.5833, 0.375, 0.5833, 0.375, 0.6667, 0.4583, 0.6667, 0.4583, 0.75, 0.4583, 0.75, 0.4583, 0.6667, 0.4583, 0.75, 0.375, 0.75, 0.375, 0.75, 0.4583, 0.75, 0.375, 0.5833, 0.375, 0.5, 0.375, 0.5, 0.375, 0.5833, 0.4583, 0.5, 0.4583, 0.5833, 0.4583, 0.5833, 0.4583, 0.5, 0.5417, 0.1667, 0.625, 0.1667, 0.625, 0.25, 0.5417, 0.25, 0.5417, 0.25, 0.625, 0.25, 0.625, 0.5, 0.5417, 0.5, 0.5417, 0.6667, 0.625, 0.6667, 0.625, 0.75, 0.5417, 0.75, 0.5417, 0.75, 0.625, 0.75, 0.625, 1.0, 0.5417, 1.0, 0.125, 0.6667, 0.375, 0.6667, 0.375, 0.75, 0.125, 0.75, 0.625, 0.6667, 0.875, 0.6667, 0.875, 0.75, 0.625, 0.75, 0.375, 0.75, 0.4583, 0.75, 0.4583, 1.0, 0.375, 1.0, 0.4583, 0.75, 0.5417, 0.75, 0.5417, 1.0, 0.4583, 1.0, 0.4583, 0.5833, 0.4583, 0.6667, 0.4583, 0.6667, 0.4583, 0.5833, 0.4583, 0.6667, 0.5417, 0.6667, 0.5417, 0.75, 0.4583, 0.75, 0.375, 0.25, 0.4583, 0.25, 0.4583, 0.5, 0.375, 0.5, 0.4583, 0.25, 0.5417, 0.25, 0.5417, 0.5, 0.4583, 0.5, 0.375, 0.1667, 0.4583, 0.1667, 0.4583, 0.25, 0.375, 0.25, 0.4583, 0.1667, 0.5417, 0.1667, 0.5417, 0.25, 0.4583, 0.25, 0.4583, 0.0, 0.5417, 0.0, 0.5417, 0.08333, 0.4583, 0.08333, 0.4583, 0.08333, 0.5417, 0.08333, 0.5417, 0.1667, 0.4583, 0.1667, 0.375, 0.0, 0.4583, 0.0, 0.4583, 0.08333, 0.375, 0.08333, 0.375, 0.08333, 0.4583, 0.08333, 0.4583, 0.1667, 0.375, 0.1667, 0.4583, 0.5, 0.5417, 0.5, 0.5417, 0.5833, 0.4583, 0.5833, 0.5417, 0.6667, 0.4583, 0.6667, 0.4583, 0.6667, 0.5417, 0.6667, 0.375, 0.5, 0.4583, 0.5, 0.4583, 0.5, 0.375, 0.5, 0.375, 0.75, 0.375, 0.6667, 0.375, 0.6667, 0.375, 0.75, 0.625, 0.5, 0.875, 0.5, 0.875, 0.5833, 0.625, 0.5833, 0.625, 0.5833, 0.875, 0.5833, 0.875, 0.6667, 0.625, 0.6667, 0.125, 0.5, 0.375, 0.5, 0.375, 0.5833, 0.125, 0.5833, 0.125, 0.5833, 0.375, 0.5833, 0.375, 0.6667, 0.125, 0.6667, 0.5417, 0.5, 0.625, 0.5, 0.625, 0.5833, 0.5417, 0.5833, 0.5417, 0.5833, 0.625, 0.5833, 0.625, 0.6667, 0.5417, 0.6667, 0.5417, 0.0, 0.625, 0.0, 0.625, 0.08333, 0.5417, 0.08333, 0.5417, 0.08333, 0.625, 0.08333, 0.625, 0.1667, 0.5417, 0.1667, 0.4583, 0.5833, 0.5417, 0.5833, 0.5417, 0.6667, 0.4583, 0.6667, 0.5417, 0.5833, 0.5417, 0.6667, 0.5417, 0.6667, 0.5417, 0.5833, 0.4583, 0.6667, 0.4583, 0.5833, 0.4583, 0.5833, 0.4583, 0.6667, 0.4583, 0.5833, 0.5417, 0.5833, 0.5417, 0.5833, 0.4583, 0.5833, 0.375, 0.6667, 0.4583, 0.6667, 0.4583, 0.75, 0.375, 0.75, 0.375, 0.5, 0.4583, 0.5, 0.4583, 0.5833, 0.375, 0.5833, 0.375, 0.5833, 0.4583, 0.5833, 0.4583, 0.6667, 0.375, 0.6667, 0.375, 0.6667, 0.375, 0.5833, 0.375, 0.5833, 0.375, 0.6667, 0.4583, 0.6667, 0.4583, 0.75, 0.4583, 0.75, 0.4583, 0.6667, 0.4583, 0.75, 0.375, 0.75, 0.375, 0.75, 0.4583, 0.75, 0.375, 0.5833, 0.375, 0.5, 0.375, 0.5, 0.375, 0.5833, 0.4583, 0.5, 0.4583, 0.5833, 0.4583, 0.5833, 0.4583, 0.5, 0.5417, 0.1667, 0.625, 0.1667, 0.625, 0.25, 0.5417, 0.25, 0.5417, 0.25, 0.625, 0.25, 0.625, 0.5, 0.5417, 0.5, 0.5417, 0.6667, 0.625, 0.6667, 0.625, 0.75, 0.5417, 0.75, 0.5417, 0.75, 0.625, 0.75, 0.625, 1.0, 0.5417, 1.0, 0.125, 0.6667, 0.375, 0.6667, 0.375, 0.75, 0.125, 0.75, 0.625, 0.6667, 0.875, 0.6667, 0.875, 0.75, 0.625, 0.75, 0.375, 0.75, 0.4583, 0.75, 0.4583, 1.0, 0.375, 1.0, 0.4583, 0.75, 0.5417, 0.75, 0.5417, 1.0, 0.4583, 1.0, 0.4583, 0.5833, 0.4583, 0.6667, 0.4583, 0.6667, 0.4583, 0.5833, 0.4583, 0.6667, 0.5417, 0.6667, 0.5417, 0.75, 0.4583, 0.75, 0.375, 0.25, 0.4583, 0.25, 0.4583, 0.5, 0.375, 0.5, 0.4583, 0.25, 0.5417, 0.25, 0.5417, 0.5, 0.4583, 0.5, 0.375, 0.1667, 0.4583, 0.1667, 0.4583, 0.25, 0.375, 0.25, 0.4583, 0.1667, 0.5417, 0.1667, 0.5417, 0.25, 0.4583, 0.25, 0.4583, 0.0, 0.5417, 0.0, 0.5417, 0.08333, 0.4583, 0.08333, 0.4583, 0.08333, 0.5417, 0.08333, 0.5417, 0.1667, 0.4583, 0.1667, 0.375, 0.0, 0.4583, 0.0, 0.4583, 0.08333, 0.375, 0.08333, 0.375, 0.08333, 0.4583, 0.08333, 0.4583, 0.1667, 0.375, 0.1667, 0.4583, 0.5, 0.5417, 0.5, 0.5417, 0.5833, 0.4583, 0.5833, 0.5417, 0.6667, 0.4583, 0.6667, 0.4583, 0.6667, 0.5417, 0.6667, 0.375, 0.5, 0.4583, 0.5, 0.4583, 0.5, 0.375, 0.5, 0.375, 0.75, 0.375, 0.6667, 0.375, 0.6667, 0.375, 0.75, 0.625, 0.5, 0.875, 0.5, 0.875, 0.5833, 0.625, 0.5833, 0.625, 0.5833, 0.875, 0.5833, 0.875, 0.6667, 0.625, 0.6667, 0.125, 0.5, 0.375, 0.5, 0.375, 0.5833, 0.125, 0.5833, 0.125, 0.5833, 0.375, 0.5833, 0.375, 0.6667, 0.125, 0.6667, 0.5417, 0.5, 0.625, 0.5, 0.625, 0.5833, 0.5417, 0.5833, 0.5417, 0.5833, 0.625, 0.5833, 0.625, 0.6667, 0.5417, 0.6667, 0.5417, 0.0, 0.625, 0.0, 0.625, 0.08333, 0.5417, 0.08333, 0.5417, 0.08333, 0.625, 0.08333, 0.625, 0.1667, 0.5417, 0.1667, 0.4583, 0.5833, 0.5417, 0.5833, 0.5417, 0.6667, 0.4583, 0.6667, 0.5417, 0.5833, 0.5417, 0.6667, 0.5417, 0.6667, 0.5417, 0.5833, 0.4583, 0.6667, 0.4583, 0.5833, 0.4583, 0.5833, 0.4583, 0.6667, 0.4583, 0.5833, 0.5417, 0.5833, 0.5417, 0.5833, 0.4583, 0.5833, 0.375, 0.6667, 0.4583, 0.6667, 0.4583, 0.75, 0.375, 0.75, 0.375, 0.5, 0.4583, 0.5, 0.4583, 0.5833, 0.375, 0.5833, 0.375, 0.5833, 0.4583, 0.5833, 0.4583, 0.6667, 0.375, 0.6667, 0.375, 0.6667, 0.375, 0.5833, 0.375, 0.5833, 0.375, 0.6667, 0.4583, 0.6667, 0.4583, 0.75, 0.4583, 0.75, 0.4583, 0.6667, 0.4583, 0.75, 0.375, 0.75, 0.375, 0.75, 0.4583, 0.75, 0.375, 0.5833, 0.375, 0.5, 0.375, 0.5, 0.375, 0.5833, 0.4583, 0.5, 0.4583, 0.5833, 0.4583, 0.5833, 0.4583, 0.5, 0.5417, 0.1667, 0.625, 0.1667, 0.625, 0.25, 0.5417, 0.25, 0.5417, 0.25, 0.625, 0.25, 0.625, 0.5, 0.5417, 0.5, 0.5417, 0.6667, 0.625, 0.6667, 0.625, 0.75, 0.5417, 0.75, 0.5417, 0.75, 0.625, 0.75, 0.625, 1.0, 0.5417, 1.0, 0.125, 0.6667, 0.375, 0.6667, 0.375, 0.75, 0.125, 0.75, 0.625, 0.6667, 0.875, 0.6667, 0.875, 0.75, 0.625, 0.75, 0.375, 0.75, 0.4583, 0.75, 0.4583, 1.0, 0.375, 1.0, 0.4583, 0.75, 0.5417, 0.75, 0.5417, 1.0, 0.4583, 1.0, 0.4583, 0.5833, 0.4583, 0.6667, 0.4583, 0.6667, 0.4583, 0.5833, 0.4583, 0.6667, 0.5417, 0.6667, 0.5417, 0.75, 0.4583, 0.75, 0.375, 0.25, 0.4583, 0.25, 0.4583, 0.5, 0.375, 0.5, 0.4583, 0.25, 0.5417, 0.25, 0.5417, 0.5, 0.4583, 0.5, 0.375, 0.1667, 0.4583, 0.1667, 0.4583, 0.25, 0.375, 0.25, 0.4583, 0.1667, 0.5417, 0.1667, 0.5417, 0.25, 0.4583, 0.25, 0.4583, 0.0, 0.5417, 0.0, 0.5417, 0.08333, 0.4583, 0.08333, 0.4583, 0.08333, 0.5417, 0.08333, 0.5417, 0.1667, 0.4583, 0.1667, 0.375, 0.0, 0.4583, 0.0, 0.4583, 0.08333, 0.375, 0.08333, 0.375, 0.08333, 0.4583, 0.08333, 0.4583, 0.1667, 0.375, 0.1667, 0.4583, 0.5, 0.5417, 0.5, 0.5417, 0.5833, 0.4583, 0.5833, 0.5417, 0.6667, 0.4583, 0.6667, 0.4583, 0.6667, 0.5417, 0.6667, 0.375, 0.5, 0.4583, 0.5, 0.4583, 0.5, 0.375, 0.5, 0.375, 0.75, 0.375, 0.6667, 0.375, 0.6667, 0.375, 0.75, 0.625, 0.5, 0.875, 0.5, 0.875, 0.5833, 0.625, 0.5833, 0.625, 0.5833, 0.875, 0.5833, 0.875, 0.6667, 0.625, 0.6667, 0.125, 0.5, 0.375, 0.5, 0.375, 0.5833, 0.125, 0.5833, 0.125, 0.5833, 0.375, 0.5833, 0.375, 0.6667, 0.125, 0.6667, 0.5417, 0.5, 0.625, 0.5, 0.625, 0.5833, 0.5417, 0.5833, 0.5417, 0.5833, 0.625, 0.5833, 0.625, 0.6667, 0.5417, 0.6667, 0.5417, 0.0, 0.625, 0.0, 0.625, 0.08333, 0.5417, 0.08333, 0.5417, 0.08333, 0.625, 0.08333, 0.625, 0.1667, 0.5417, 0.1667, 0.4583, 0.5833, 0.5417, 0.5833, 0.5417, 0.6667, 0.4583, 0.6667, 0.5417, 0.5833, 0.5417, 0.6667, 0.5417, 0.6667, 0.5417, 0.5833, 0.4583, 0.6667, 0.4583, 0.5833, 0.4583, 0.5833, 0.4583, 0.6667, 0.4583, 0.5833, 0.5417, 0.5833, 0.5417, 0.5833, 0.4583, 0.5833, 0.375, 0.6667, 0.4583, 0.6667, 0.4583, 0.75, 0.375, 0.75, 0.375, 0.5, 0.4583, 0.5, 0.4583, 0.5833, 0.375, 0.5833, 0.375, 0.5833, 0.4583, 0.5833, 0.4583, 0.6667, 0.375, 0.6667, 0.375, 0.6667, 0.375, 0.5833, 0.375, 0.5833, 0.375, 0.6667, 0.4583, 0.6667, 0.4583, 0.75, 0.4583, 0.75, 0.4583, 0.6667, 0.4583, 0.75, 0.375, 0.75, 0.375, 0.75, 0.4583, 0.75, 0.375, 0.5833, 0.375, 0.5, 0.375, 0.5, 0.375, 0.5833, 0.4583, 0.5, 0.4583, 0.5833, 0.4583, 0.5833, 0.4583, 0.5, 0.625, 0.75, 0.625, 0.7691, 0.625, 0.75, 0.625, 0.0, 0.625, 0.004889, 0.625, 0.0, 0.625, 0.4808, 0.625, 0.5057, 0.625, 0.5, 0.625, 0.2451, 0.625, 0.25, 0.625, 0.25, 0.625, 0.02228, 0.625, 0.02428, 0.625, 0.004889, 0.625, 0.001142, 0.625, 0.01979, 0.625, 0.2451, 0.625, 0.004889, 0.625, 0.02428, 0.625, 0.2269, 0.625, 0.5077, 0.625, 0.5231, 0.625, 0.5049, 0.625, 0.4808, 0.625, 0.4984, 0.625, 1.0, 0.625, 0.75, 0.625, 0.75, 0.625, 0.7691, 0.625, 0.9809, 0.625, 1.0, 0.625, 0.02324, 0.625, 0.02428, 0.625, 0.02228, 0.625, 0.2269, 0.625, 0.228, 0.625, 0.229, 0.625, 0.2269, 0.625, 0.02428, 0.625, 0.02691, 0.625, 0.2244, 0.625, 0.7567, 0.625, 0.971, 0.625, 0.9876, 0.625, 0.9809, 0.625, 0.7691, 0.125, 0.5, 0.375, 0.5, 0.375, 0.75, 0.125, 0.75, 0.375, 0.5, 0.375, 0.75, 0.375, 0.75, 0.375, 0.5, 0.375, 0.25, 0.375, 0.5, 0.375, 0.5, 0.375, 0.25, 0.375, 0.75, 0.375, 1.0, 0.375, 1.0, 0.375, 0.75])
me_cube.materials.append(mat_paint)
me_cube.materials.append(mat_doorpaint)
me_cube.materials.append(mat_concrete)
me_cube.materials.append(mat_window)
me_cube.materials.append(mat_roof)
me_cube.use_mirror_vertex_groups = False
me_cube.update()

# ---- objects
ob_cube = bpy.data.objects.new('Cube', me_cube)
ob_light = bpy.data.objects.new('Light', light_light)
ob_camera = bpy.data.objects.new('Camera', cam_camera)

# ---- transforms, parenting, visibility, modifiers, constraints
ob_cube.location = (0.0, 0.0, 0.0)
ob_cube.scale = (1.378, 1.0, 1.0)
ob_cube.lock_rotations_4d = False
ob_cube.empty_display_type = 'ARROWS'
ob_cube.lineart.crease_threshold = 0.0
_m = ob_cube.modifiers.new('Auto Smooth', 'NODES')
_m.node_group = ng_auto_smooth
_gi = [s.identifier for s in ng_auto_smooth.interface.items_tree if s.item_type == 'SOCKET' and s.in_out == 'INPUT']
_m[_gi[1]] = 1.147  # Angle
ob_light.location = (4.076, 1.005, 5.904)
ob_light.rotation_euler = (0.6503, 0.05522, 1.866)
ob_light.lock_rotations_4d = False
ob_light.empty_display_type = 'ARROWS'
ob_light.color = (0.0, 0.0, 0.0, 0.0)
ob_light.lineart.crease_threshold = 0.0
ob_camera.location = (7.359, -6.926, 4.958)
ob_camera.rotation_euler = (1.109, 0.0, 0.8149)
ob_camera.lock_rotations_4d = False
ob_camera.empty_display_type = 'ARROWS'
ob_camera.color = (0.0, 0.0, 0.0, 0.0)
ob_camera.display_type = 'WIRE'
ob_camera.lineart.crease_threshold = 0.0

# ---- collection membership
col_collection.objects.link(ob_cube)
col_collection.objects.link(ob_light)
col_collection.objects.link(ob_camera)

# ---- scene / render settings (as saved in the file)
scene.camera = ob_camera
scene.frame_start = 1; scene.frame_end = 250; scene.frame_set(0)
scene.render.engine = 'BLENDER_EEVEE_NEXT'
scene.cycles.sampling_pattern = 'TABULATED_SOBOL'
scene.cycles.use_light_tree = False
scene.view_settings.view_transform = 'Filmic'
bpy.context.view_layer.update()
